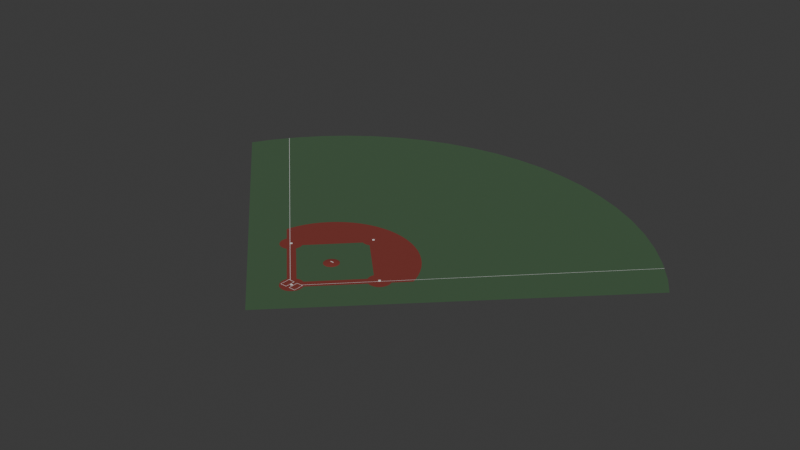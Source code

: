 # Source: Baseball_Field.blend  (saved by Blender 4.4.32; exported with 4.5.12 LTS)
import bpy
from mathutils import Matrix  # noqa: F401  (used for matrix-valued properties, if any)

bpy.ops.wm.read_factory_settings(use_empty=True)
scene = bpy.context.scene
scene.name = 'Scene'

# ---- collections
col_collection = bpy.data.collections.new('Collection'); scene.collection.children.link(col_collection)

# ---- materials (node trees are filled in below, after node groups)
mat_bases = bpy.data.materials.new('Bases')
mat_grass = bpy.data.materials.new('Grass')
mat_gravel = bpy.data.materials.new('Gravel')

# ---- material node trees
mat_bases.use_nodes = True; mat_bases.node_tree.nodes.clear()
_N = mat_bases.node_tree.nodes; _L = mat_bases.node_tree.links
n0 = _N.new('ShaderNodeBsdfPrincipled'); n0.name = 'Principled BSDF'; n0.location = (10, 300)
n1 = _N.new('ShaderNodeOutputMaterial'); n1.name = 'Material Output'; n1.location = (300, 300)
_L.new(n0.outputs[0], n1.inputs[0])
n1.is_active_output = True
mat_grass.use_nodes = True; mat_grass.node_tree.nodes.clear()
_N = mat_grass.node_tree.nodes; _L = mat_grass.node_tree.links
n0 = _N.new('ShaderNodeBsdfPrincipled'); n0.name = 'Principled BSDF'; n0.location = (10, 300)
n0.inputs[0].default_value = (0.05298, 0.111, 0.05278, 1.0)
n0.inputs[2].default_value = 1.0
n1 = _N.new('ShaderNodeOutputMaterial'); n1.name = 'Material Output'; n1.location = (300, 300)
_L.new(n0.outputs[0], n1.inputs[0])
n1.is_active_output = True
mat_gravel.use_nodes = True; mat_gravel.node_tree.nodes.clear()
_N = mat_gravel.node_tree.nodes; _L = mat_gravel.node_tree.links
n0 = _N.new('ShaderNodeBsdfPrincipled'); n0.name = 'Principled BSDF'; n0.location = (10, 300)
n0.inputs[0].default_value = (0.2079, 0.0303, 0.0222, 1.0)
n0.inputs[2].default_value = 1.0
n1 = _N.new('ShaderNodeOutputMaterial'); n1.name = 'Material Output'; n1.location = (300, 300)
_L.new(n0.outputs[0], n1.inputs[0])
n1.is_active_output = True

# ---- world
world_world = bpy.data.worlds.new('World'); scene.world = world_world
world_world.use_nodes = True; world_world.node_tree.nodes.clear()
_N = world_world.node_tree.nodes; _L = world_world.node_tree.links
n0 = _N.new('ShaderNodeOutputWorld'); n0.name = 'World Output'; n0.location = (300, 300)
n1 = _N.new('ShaderNodeBackground'); n1.name = 'Background'; n1.location = (10, 300)
n1.inputs[0].default_value = (0.05088, 0.05088, 0.05088, 1.0)
_L.new(n1.outputs[0], n0.inputs[0])
n0.is_active_output = True
world_world.color = (0.05088, 0.05088, 0.05088)
world_world.sun_shadow_jitter_overblur = 0.0

# ---- meshes
me_cube_001 = bpy.data.meshes.new('Cube.001')
me_cube_001.from_pydata([(-1.0, 0.6, -1.0), (-1.0, 0.6, 1.0), (0.0, -1.4, -1.0), (0.0, -1.4, 1.0), (1.0, 0.6, -1.0), (1.0, 0.6, 1.0), (-1.0, -0.4, -1.0), (-1.0, -0.4, 1.0), (1.0, -0.4, -1.0), (1.0, -0.4, 1.0)], [], [(6, 2, 3, 7), (8, 4, 5, 9), (4, 0, 1, 5), (6, 0, 4, 8), (9, 5, 1, 7), (3, 9, 7), (2, 6, 8), (2, 8, 9, 3), (0, 6, 7, 1)])
_uv = me_cube_001.uv_layers.new(name='UVMap')
_uv.uv.foreach_set('vector', [0.375, 0.125, 0.375, 0.25, 0.625, 0.25, 0.625, 0.125, 0.375, 0.625, 0.375, 0.75, 0.625, 0.75, 0.625, 0.625, 0.375, 0.75, 0.375, 1.0, 0.625, 1.0, 0.625, 0.75, 0.125, 0.625, 0.125, 0.75, 0.375, 0.75, 0.375, 0.625, 0.625, 0.625, 0.625, 0.75, 0.875, 0.75, 0.875, 0.625, 0.875, 0.5, 0.625, 0.625, 0.875, 0.625, 0.375, 0.5, 0.125, 0.625, 0.375, 0.625, 0.375, 0.5, 0.375, 0.625, 0.625, 0.625, 0.625, 0.5, 0.375, 0.0, 0.375, 0.125, 0.625, 0.125, 0.625, 0.0])
me_cube_001.materials.append(mat_bases)
me_cube_001.update()
me_cube_002 = bpy.data.meshes.new('Cube.002')
me_cube_002.from_pydata([(-1.0, -1.0, -1.0), (-1.0, -1.0, 1.0), (-1.0, 1.0, -1.0), (-1.0, 1.0, 1.0), (1.0, -1.0, -1.0), (1.0, -1.0, 1.0), (1.0, 1.0, -1.0), (1.0, 1.0, 1.0)], [], [(0, 1, 3, 2), (2, 3, 7, 6), (6, 7, 5, 4), (4, 5, 1, 0), (2, 6, 4, 0), (7, 3, 1, 5)])
_uv = me_cube_002.uv_layers.new(name='UVMap')
_uv.uv.foreach_set('vector', [0.375, 0.0, 0.625, 0.0, 0.625, 0.25, 0.375, 0.25, 0.375, 0.25, 0.625, 0.25, 0.625, 0.5, 0.375, 0.5, 0.375, 0.5, 0.625, 0.5, 0.625, 0.75, 0.375, 0.75, 0.375, 0.75, 0.625, 0.75, 0.625, 1.0, 0.375, 1.0, 0.125, 0.5, 0.375, 0.5, 0.375, 0.75, 0.125, 0.75, 0.625, 0.5, 0.875, 0.5, 0.875, 0.75, 0.625, 0.75])
me_cube_002.materials.append(mat_bases)
me_cube_002.update()
me_cube_003 = bpy.data.meshes.new('Cube.003')
me_cube_003.from_pydata([(-1.0, -1.0, -1.0), (-1.0, -1.0, 1.0), (-1.0, 1.0, -1.0), (-1.0, 1.0, 1.0), (1.0, -1.0, -1.0), (1.0, -1.0, 1.0), (1.0, 1.0, -1.0), (1.0, 1.0, 1.0)], [], [(0, 1, 3, 2), (2, 3, 7, 6), (6, 7, 5, 4), (4, 5, 1, 0), (2, 6, 4, 0), (7, 3, 1, 5)])
_uv = me_cube_003.uv_layers.new(name='UVMap')
_uv.uv.foreach_set('vector', [0.375, 0.0, 0.625, 0.0, 0.625, 0.25, 0.375, 0.25, 0.375, 0.25, 0.625, 0.25, 0.625, 0.5, 0.375, 0.5, 0.375, 0.5, 0.625, 0.5, 0.625, 0.75, 0.375, 0.75, 0.375, 0.75, 0.625, 0.75, 0.625, 1.0, 0.375, 1.0, 0.125, 0.5, 0.375, 0.5, 0.375, 0.75, 0.125, 0.75, 0.625, 0.5, 0.875, 0.5, 0.875, 0.75, 0.625, 0.75])
me_cube_003.materials.append(mat_bases)
me_cube_003.update()
me_cube_004 = bpy.data.meshes.new('Cube.004')
me_cube_004.from_pydata([(-1.0, -1.0, -1.0), (-1.0, -1.0, 1.0), (-1.0, 1.0, -1.0), (-1.0, 1.0, 1.0), (1.0, -1.0, -1.0), (1.0, -1.0, 1.0), (1.0, 1.0, -1.0), (1.0, 1.0, 1.0)], [], [(0, 1, 3, 2), (2, 3, 7, 6), (6, 7, 5, 4), (4, 5, 1, 0), (2, 6, 4, 0), (7, 3, 1, 5)])
_uv = me_cube_004.uv_layers.new(name='UVMap')
_uv.uv.foreach_set('vector', [0.375, 0.0, 0.625, 0.0, 0.625, 0.25, 0.375, 0.25, 0.375, 0.25, 0.625, 0.25, 0.625, 0.5, 0.375, 0.5, 0.375, 0.5, 0.625, 0.5, 0.625, 0.75, 0.375, 0.75, 0.375, 0.75, 0.625, 0.75, 0.625, 1.0, 0.375, 1.0, 0.125, 0.5, 0.375, 0.5, 0.375, 0.75, 0.125, 0.75, 0.625, 0.5, 0.875, 0.5, 0.875, 0.75, 0.625, 0.75])
me_cube_004.materials.append(mat_bases)
me_cube_004.update()
me_cylinder_002 = bpy.data.meshes.new('Cylinder.002')
me_cylinder_002.from_pydata([(-3.874e-07, 28.96, 0.0), (2.838, 28.82, 0.0), (5.649, 28.4, 0.0), (8.405, 27.71, 0.0), (11.08, 26.75, 0.0), (20.47, 20.47, 0.0), (25.54, 13.65, 0.0), (28.4, 5.649, 0.0), (28.82, 2.838, 0.0), (28.82, -2.838, 0.0), (28.4, -5.649, 0.0), (27.71, -8.405, 0.0), (11.08, -26.75, 0.0), (2.838, -28.82, 0.0), (-3.874e-07, -28.96, 0.0), (13.65, 25.54, 0.0), (16.09, 24.08, 0.0), (18.37, 22.38, 0.0), (22.38, 18.37, 0.0), (24.08, 16.09, 0.0), (26.75, 11.08, 0.0), (28.96, -2.98e-08, 0.0), (26.75, -11.08, 0.0), (8.405, -27.71, 0.0), (5.649, -28.4, 0.0), (-2.427e-06, 106.7, 0.0), (10.46, 106.2, 0.0), (20.81, 104.6, 0.0), (30.97, 102.1, 0.0), (40.82, 98.56, 0.0), (50.29, 94.08, 0.0), (59.27, 88.7, 0.0), (67.68, 82.46, 0.0), (75.43, 75.43, 0.0), (82.46, 67.68, 0.0), (88.7, 59.27, 0.0), (84.51, 64.92, 0.0), (59.02, 39.43, 0.0), (28.11, 8.527, 0.0), (33.43, 13.85, 0.0), (42.07, 22.49, 0.0), (27.94, 7.341, 0.0), (43.4, 4.275, 0.0), (39.03, -7.037e-07, 0.0), (35.46, -3.492, 0.0), (32.43, -6.451, 0.0), (27.41, -11.36, 0.0), (29.79, -9.036, 0.0), (25.94, -12.79, 0.0), (12.21, -26.22, 0.0), (11.25, -27.16, 0.0), (8.927, -29.43, 0.0), (6.354, -31.94, 0.0), (3.428, -34.8, 0.0), (1.929e-07, -38.15, 2.384e-07), (92.75, 52.52, 0.0), (56.59, 17.17, 0.0), (67.73, 28.05, 0.0), (86.11, 46.03, 0.0), (49.0, 9.747, 0.0), (0.0, -22.41, 0.0), (1.15, -22.24, 0.0), (0.773, -22.34, 0.0), (2.201, -21.75, 0.0), (1.868, -21.94, 0.0), (1.516, -22.11, 0.0), (0.3884, -22.39, 0.0), (2.802, -21.25, 0.0), (2.658, -21.38, 0.0), (3.495, -20.32, 0.0), (3.295, -20.65, 0.0), (3.063, -20.96, 0.0), (3.792, -19.6, 0.0), (3.943, -18.84, 0.0), (3.661, -19.97, 0.0), (3.886, -19.22, 0.0), (2.514, -21.51, 0.0), (0.0, -14.49, 0.0), (0.3884, -14.51, 0.0), (1.15, -14.66, 0.0), (1.516, -14.79, 0.0), (0.773, -14.56, 0.0), (2.201, -15.16, 0.0), (2.514, -15.39, 0.0), (2.802, -15.65, 0.0), (3.661, -16.93, 0.0), (3.792, -17.3, 0.0), (3.943, -18.06, 0.0), (3.962, -18.45, 0.0), (3.886, -17.68, 0.0), (3.495, -16.58, 0.0), (1.868, -14.96, 0.0), (15.43, 0.947, 0.0), (15.45, 0.5586, 0.0), (15.45, 1.335, 0.0), (15.61, -0.2032, 0.0), (15.51, 1.72, 0.0), (15.51, 0.174, 0.0), (15.61, 2.097, 0.0), (15.9, -0.9209, 0.0), (15.74, 2.463, 0.0), (16.33, -1.567, 0.0), (16.1, 3.148, 0.0), (16.1, -1.254, 0.0), (15.9, 2.815, 0.0), (15.74, -0.5693, 0.0), (16.33, 3.461, 0.0), (16.6, 3.749, 0.0), (17.53, -2.548, 0.0), (17.2, 4.242, 0.0), (16.88, 4.01, 0.0), (18.25, -2.845, 0.0), (17.88, 4.608, 0.0), (19.01, 4.89, 0.0), (19.01, -2.996, 0.0), (18.62, 4.833, 0.0), (18.62, -2.939, 0.0), (18.25, 4.739, 0.0), (17.88, -2.714, 0.0), (17.53, 4.442, 0.0), (16.6, -1.855, 0.0), (19.79, -2.996, 0.0), (19.79, 4.89, 0.0), (20.55, -2.845, 0.0), (20.55, 4.739, 0.0), (20.17, -2.939, 0.0), (20.17, 4.833, 0.0), (21.27, -2.548, 0.0), (21.27, 4.442, 0.0), (21.91, -2.116, 0.0), (21.91, 4.01, 0.0), (21.6, -2.348, 0.0), (21.6, 4.242, 0.0), (20.91, -2.714, 0.0), (20.91, 4.608, 0.0), (22.46, -1.567, 0.0), (22.89, -0.9209, 0.0), (22.89, 2.815, 0.0), (22.69, -1.254, 0.0), (23.19, -0.2032, 0.0), (23.19, 2.097, 0.0), (23.36, 0.947, 0.0), (23.34, 1.335, 0.0), (23.34, 0.5586, 0.0), (23.28, 1.72, 0.0), (23.28, 0.174, 0.0), (23.06, 2.463, 0.0), (23.06, -0.5693, 0.0), (22.2, 3.749, 0.0), (22.2, -1.855, 0.0), (19.4, -3.015, 0.0), (19.4, 4.909, 0.0), (0.3884, 16.4, 0.0), (0.3884, 24.29, 0.0), (1.15, 16.55, 0.0), (1.15, 24.14, 0.0), (0.773, 16.46, 0.0), (0.773, 24.23, 0.0), (1.868, 16.85, 0.0), (1.868, 23.84, 0.0), (2.514, 17.28, 0.0), (2.514, 23.41, 0.0), (2.201, 17.05, 0.0), (2.201, 23.64, 0.0), (1.516, 16.68, 0.0), (1.516, 24.01, 0.0), (3.063, 17.83, 0.0), (3.063, 22.86, 0.0), (3.495, 18.48, 0.0), (3.495, 22.21, 0.0), (3.295, 18.14, 0.0), (3.295, 22.55, 0.0), (3.792, 19.19, 0.0), (3.792, 21.49, 0.0), (3.962, 20.34, 0.0), (3.943, 20.73, 0.0), (3.943, 19.96, 0.0), (3.886, 21.12, 0.0), (3.886, 19.57, 0.0), (3.661, 21.86, 0.0), (3.661, 18.83, 0.0), (0.0, 16.38, 0.0), (2.802, 17.54, 0.0), (2.802, 23.15, 0.0), (0.0, 24.31, 0.0), (-7.153e-07, -21.38, 0.0), (22.14, 1.545, 0.0), (0.584, -20.28, 0.0), (0.584, -16.62, 0.0), (3.022, -20.28, 0.0), (3.022, -16.62, 0.0), (3.022, -18.45, 0.0), (0.7172, -20.14, 0.0), (0.7172, -16.76, 0.0), (2.904, -20.14, 0.0), (2.904, -16.76, 0.0), (2.904, -18.45, 0.0), (57.78, 38.61, 0.0), (57.21, 38.23, 0.0), (84.33, 65.16, 0.0), (84.25, 65.27, 0.0), (40.78, 21.8, 0.0), (41.19, 22.02, 0.0), (32.41, 13.42, 0.0), (32.73, 13.56, 0.0), (27.69, 8.52, 0.0), (27.62, 8.642, 0.0), (27.67, 8.5, 0.0), (22.51, 3.333, 0.0), (22.43, 3.443, 0.0), (17.01, -2.163, 0.0), (16.9, -2.082, 0.0), (21.36, 2.185, 0.0), (21.25, 2.271, 0.0), (3.11, -16.06, 0.0), (3.029, -15.95, 0.0), (0.0, -19.17, 0.0), (0.0, -18.98, 0.0), (2.362, -16.62, 0.0), (2.552, -16.62, 0.0), (0.584, -18.59, 0.0), (0.584, -18.4, 0.0), (2.224, -16.76, 0.0), (1.73, -17.44, 0.0), (0.7172, -18.46, 0.0), (0.7172, -18.27, 0.0), (2.415, -16.76, 0.0)], [], [(11, 22, 46, 47), (22, 48, 46), (0, 1, 26, 25), (1, 2, 27, 26), (12, 23, 51, 50), (2, 3, 28, 27), (23, 24, 52, 51), (3, 4, 29, 28), (24, 13, 53, 52), (4, 15, 30, 29), (13, 14, 54, 53), (15, 16, 31, 30), (16, 17, 32, 31), (17, 5, 33, 32), (5, 18, 34, 33), (197, 37, 36, 199), (34, 18, 19, 198, 200), (40, 37, 197, 202), (19, 6, 201, 198), (39, 40, 202, 204), (6, 20, 203, 201), (38, 39, 204, 205), (20, 206, 203), (41, 38, 205, 207), (7, 8, 42, 59), (8, 21, 43, 42), (21, 9, 44, 43), (9, 10, 45, 44), (10, 11, 47, 45), (40, 39, 57, 58), (137, 146, 41, 207, 208), (206, 20, 6, 19, 18, 5, 17, 16, 15, 4, 117, 115, 113, 151, 122, 126, 124, 134, 128, 132, 130, 148, 209), (2, 1, 0, 184, 153, 157, 155, 165, 159, 163, 161, 183, 167, 171, 169, 179, 173, 177, 175, 174, 176, 178, 172, 180, 112, 117, 4, 3), (36, 37, 35), (50, 49, 12), (38, 41, 7, 59, 56), (39, 38, 56, 57), (35, 37, 40, 58, 55), (146, 186, 143, 141, 142, 144, 140), (108, 118, 186, 212, 210), (106, 102, 104, 100, 98, 96, 94, 92, 93, 97, 95, 105, 99, 103, 101, 120, 211, 213, 117, 112, 119, 109, 110, 107), (48, 22, 11, 10, 9, 21, 143, 145, 139, 147, 136, 138, 135, 149, 129, 131, 127, 133, 123, 125, 121, 150, 114, 116, 111, 118, 85, 86, 89, 87, 88, 73, 75, 72, 74, 69, 70, 71, 67, 68, 23, 12, 49), (191, 189, 70, 69, 74, 72, 75, 73, 88, 87, 89), (219, 190, 191, 89, 86, 85, 90, 214), (84, 83, 82, 91, 80, 79, 81, 78, 77, 185, 68, 67, 71, 70, 189, 187, 220, 216, 217, 221, 188, 218, 215), (66, 62, 61, 65, 64, 63, 76, 68, 185, 60), (66, 60, 14, 13, 24, 23, 68, 76, 63, 64, 65, 61, 62), (161, 163, 159, 165, 155, 157, 153, 184, 181, 152, 156, 154, 164, 158, 162, 160, 182, 166, 170, 168, 180, 172, 178, 176, 174, 175, 177, 173, 179, 169, 171, 167, 183), (158, 164, 100, 104, 102, 106, 107, 110, 109, 119, 112, 180, 168, 170, 166, 182, 160, 162), (181, 77, 78, 81, 79, 80, 105, 95, 97, 93, 92, 94, 96, 98, 100, 164, 154, 156, 152), (186, 146, 137, 208, 212), (148, 130, 132, 128, 134, 124, 126, 122, 151, 113, 115, 117, 213, 209), (118, 111, 116, 114, 150, 121, 125, 123, 133, 127, 131, 129, 149, 135, 138, 136, 147, 139, 145, 143, 186), (141, 143, 21, 8, 7, 41, 146, 140, 144, 142), (189, 191, 196, 194), (195, 190, 219, 226), (188, 193, 222, 218), (187, 189, 194, 192), (191, 190, 195, 196), (220, 187, 192, 224), (225, 193, 188, 221), (90, 85, 118, 108, 210, 214), (211, 120, 101, 103, 99, 105, 80, 91, 82, 83, 84, 215), (226, 219, 218, 222), (219, 214, 215, 218), (214, 210, 211, 215), (212, 213, 211, 210), (212, 208, 209, 213), (208, 207, 206, 209), (207, 205, 206), (205, 204, 203, 206), (204, 202, 201, 203), (202, 197, 198, 201), (199, 200, 198, 197), (222, 193, 225), (224, 225, 221, 220), (220, 221, 217, 216), (222, 225, 223), (225, 224, 223), (223, 196, 195), (194, 196, 192), (192, 196, 224), (223, 224, 196), (223, 226, 222), (223, 195, 226)])
me_cylinder_002.polygons.foreach_set('material_index', [0, 0, 0, 0, 0, 0, 0, 0, 0, 0, 0, 0, 0, 0, 0, 0, 0, 0, 0, 0, 0, 0, 0, 0, 0, 0, 0, 0, 0, 0, 1, 1, 1, 0, 0, 0, 0, 0, 1, 1, 1, 0, 1, 1, 1, 1, 0, 1, 1, 0, 1, 1, 1, 0, 2, 2, 2, 2, 2, 2, 2, 1, 1, 2, 2, 2, 2, 2, 2, 2, 2, 2, 2, 2, 1, 2, 1, 1, 1, 1, 1, 1, 1, 1, 1])
_uv = me_cylinder_002.uv_layers.new(name='UVMap')
_uv.uv.foreach_set('vector', [0.9797, 0.1803, 0.9717, 0.1582, 0.9717, 0.1582, 0.9797, 0.1803, 0.9717, 0.1582, 0.965, 0.144, 0.9717, 0.1582, 0.75, 0.49, 0.7735, 0.4888, 0.7735, 0.4888, 0.75, 0.49, 0.7735, 0.4888, 0.7968, 0.4854, 0.7968, 0.4854, 0.7735, 0.4888, 0.8418, 0.02827, 0.8197, 0.02033, 0.8197, 0.02033, 0.8418, 0.02827, 0.7968, 0.4854, 0.8197, 0.4797, 0.8197, 0.4797, 0.7968, 0.4854, 0.8197, 0.02033, 0.7968, 0.01461, 0.7968, 0.01461, 0.8197, 0.02033, 0.8197, 0.4797, 0.8418, 0.4717, 0.8418, 0.4717, 0.8197, 0.4797, 0.7968, 0.01461, 0.7735, 0.01116, 0.7735, 0.01116, 0.7968, 0.01461, 0.8418, 0.4717, 0.8631, 0.4617, 0.8631, 0.4617, 0.8418, 0.4717, 0.7735, 0.01116, 0.75, 0.01, 0.75, 0.01, 0.7735, 0.01116, 0.8631, 0.4617, 0.8833, 0.4496, 0.8833, 0.4496, 0.8631, 0.4617, 0.8833, 0.4496, 0.9023, 0.4355, 0.9023, 0.4355, 0.8833, 0.4496, 0.9023, 0.4355, 0.9197, 0.4197, 0.9197, 0.4197, 0.9023, 0.4355, 0.9197, 0.4197, 0.9355, 0.4023, 0.9355, 0.4023, 0.9197, 0.4197, 0.9496, 0.3833, 0.9496, 0.3833, 0.9401, 0.3961, 0.9397, 0.3966, 0.9355, 0.4023, 0.9355, 0.4023, 0.9496, 0.3833, 0.9496, 0.3833, 0.9395, 0.3968, 0.9617, 0.3631, 0.9496, 0.3833, 0.9496, 0.3833, 0.9617, 0.3631, 0.9496, 0.3833, 0.9617, 0.3631, 0.9617, 0.3631, 0.9496, 0.3833, 0.9717, 0.3418, 0.9617, 0.3631, 0.9617, 0.3631, 0.9717, 0.3418, 0.9617, 0.3631, 0.9717, 0.3418, 0.9717, 0.3418, 0.9617, 0.3631, 0.9797, 0.3197, 0.9717, 0.3418, 0.9717, 0.3418, 0.9793, 0.3206, 0.9717, 0.3418, 0.979, 0.3216, 0.9717, 0.3418, 0.9825, 0.3085, 0.9797, 0.3197, 0.9793, 0.3206, 0.9794, 0.3204, 0.9854, 0.2968, 0.9888, 0.2735, 0.9888, 0.2735, 0.9854, 0.2968, 0.9888, 0.2735, 0.99, 0.25, 0.99, 0.25, 0.9888, 0.2735, 0.99, 0.25, 0.9888, 0.2265, 0.9888, 0.2265, 0.99, 0.25, 0.9888, 0.2265, 0.9854, 0.2032, 0.9854, 0.2032, 0.9888, 0.2265, 0.9854, 0.2032, 0.9797, 0.1803, 0.9797, 0.1803, 0.9854, 0.2032, 0.9617, 0.3631, 0.9717, 0.3418, 0.9717, 0.3418, 0.9617, 0.3631, 0.9397, 0.2733, 0.9411, 0.2704, 0.9825, 0.3085, 0.9794, 0.3204, 0.9366, 0.2776, 0.979, 0.3216, 0.9717, 0.3418, 0.9617, 0.3631, 0.9496, 0.3833, 0.9355, 0.4023, 0.9197, 0.4197, 0.9023, 0.4355, 0.8833, 0.4496, 0.8631, 0.4617, 0.8418, 0.4717, 0.9012, 0.2893, 0.9044, 0.2901, 0.9076, 0.2905, 0.9108, 0.2907, 0.914, 0.2905, 0.9172, 0.2901, 0.9203, 0.2893, 0.9233, 0.2882, 0.9263, 0.2868, 0.929, 0.2852, 0.9316, 0.2832, 0.934, 0.2811, 0.9359, 0.2785, 0.7968, 0.4854, 0.7735, 0.4888, 0.75, 0.49, 0.75, 0.4515, 0.7532, 0.4513, 0.7564, 0.4508, 0.7595, 0.4501, 0.7626, 0.449, 0.7655, 0.4476, 0.7682, 0.4459, 0.7708, 0.444, 0.7732, 0.4418, 0.7754, 0.4395, 0.7773, 0.4369, 0.779, 0.4341, 0.7803, 0.4312, 0.7814, 0.4282, 0.7822, 0.425, 0.7827, 0.4218, 0.7828, 0.4186, 0.7827, 0.4154, 0.7822, 0.4122, 0.7814, 0.4091, 0.7803, 0.4061, 0.8982, 0.2882, 0.9012, 0.2893, 0.8418, 0.4717, 0.8197, 0.4797, 0.9401, 0.3961, 0.9496, 0.3833, 0.9496, 0.3833, 0.8418, 0.02827, 0.8512, 0.0327, 0.8418, 0.02827, 0.9797, 0.3197, 0.9825, 0.3085, 0.9854, 0.2968, 0.9854, 0.2968, 0.9797, 0.3197, 0.9717, 0.3418, 0.9797, 0.3197, 0.9797, 0.3197, 0.9717, 0.3418, 0.9496, 0.3833, 0.9496, 0.3833, 0.9617, 0.3631, 0.9617, 0.3631, 0.9587, 0.3681, 0.9411, 0.2704, 0.9335, 0.2628, 0.9435, 0.2546, 0.9436, 0.2578, 0.9435, 0.2611, 0.943, 0.2643, 0.9422, 0.2674, 0.0, 0.0, 0.0, 0.0, 0.0, 0.0, 0.0, 0.0, 0.0, 0.0, 0.0, 0.0, 0.0, 0.0, 0.0, 0.0, 0.0, 0.0, 0.0, 0.0, 0.0, 0.0, 0.0, 0.0, 0.0, 0.0, 0.0, 0.0, 0.0, 0.0, 0.0, 0.0, 0.0, 0.0, 0.0, 0.0, 0.0, 0.0, 0.0, 0.0, 0.0, 0.0, 0.0, 0.0, 0.0, 0.0, 0.0, 0.0, 0.0, 0.0, 0.0, 0.0, 0.0, 0.0, 0.0, 0.0, 0.0, 0.0, 0.965, 0.144, 0.9717, 0.1582, 0.9797, 0.1803, 0.9854, 0.2032, 0.9888, 0.2265, 0.99, 0.25, 0.9435, 0.2546, 0.943, 0.2514, 0.9422, 0.2483, 0.9411, 0.2453, 0.9397, 0.2424, 0.9381, 0.2396, 0.9362, 0.237, 0.934, 0.2346, 0.9316, 0.2325, 0.929, 0.2305, 0.9263, 0.2289, 0.9233, 0.2275, 0.9203, 0.2264, 0.9172, 0.2256, 0.914, 0.2252, 0.9108, 0.225, 0.9076, 0.2252, 0.9044, 0.2256, 0.9012, 0.2264, 0.8982, 0.2275, 0.7803, 0.1096, 0.7814, 0.1066, 0.7822, 0.1035, 0.7827, 0.1003, 0.7828, 0.09708, 0.7827, 0.09386, 0.7822, 0.09067, 0.7814, 0.08754, 0.7803, 0.08451, 0.779, 0.08159, 0.7773, 0.07883, 0.7754, 0.07624, 0.7732, 0.07385, 0.772, 0.07277, 0.8197, 0.02033, 0.8418, 0.02827, 0.8512, 0.0327, 0.7751, 0.09708, 0.7751, 0.08192, 0.7773, 0.07883, 0.779, 0.08159, 0.7803, 0.08451, 0.7814, 0.08754, 0.7822, 0.09067, 0.7827, 0.09386, 0.7828, 0.09708, 0.7827, 0.1003, 0.7822, 0.1035, 0.7712, 0.1122, 0.7751, 0.1122, 0.7751, 0.09708, 0.7822, 0.1035, 0.7814, 0.1066, 0.7803, 0.1096, 0.779, 0.1126, 0.7758, 0.1169, 0.7732, 0.1203, 0.7708, 0.1225, 0.7682, 0.1244, 0.7655, 0.126, 0.7626, 0.1274, 0.7595, 0.1285, 0.7564, 0.1293, 0.7532, 0.1298, 0.75, 0.1299, 0.75, 0.07277, 0.772, 0.07277, 0.7732, 0.07385, 0.7754, 0.07624, 0.7773, 0.07883, 0.7751, 0.08192, 0.7548, 0.08192, 0.7548, 0.09592, 0.75, 0.08976, 0.75, 0.09266, 0.7548, 0.0975, 0.7548, 0.1122, 0.7696, 0.1122, 0.7751, 0.1178, 0.0, 0.0, 0.0, 0.0, 0.0, 0.0, 0.0, 0.0, 0.0, 0.0, 0.0, 0.0, 0.0, 0.0, 0.0, 0.0, 0.0, 0.0, 0.0, 0.0, 0.7532, 0.06439, 0.75, 0.06423, 0.75, 0.01, 0.7735, 0.01116, 0.7968, 0.01461, 0.8197, 0.02033, 0.772, 0.07277, 0.7708, 0.07169, 0.7682, 0.06977, 0.7655, 0.06811, 0.7626, 0.06673, 0.7595, 0.06565, 0.7564, 0.06486, 0.7708, 0.444, 0.7682, 0.4459, 0.7655, 0.4476, 0.7626, 0.449, 0.7595, 0.4501, 0.7564, 0.4508, 0.7532, 0.4513, 0.75, 0.4515, 0.75, 0.3858, 0.7532, 0.3859, 0.7564, 0.3864, 0.7595, 0.3872, 0.7626, 0.3883, 0.7655, 0.3897, 0.7682, 0.3913, 0.7708, 0.3932, 0.7732, 0.3954, 0.7754, 0.3978, 0.7773, 0.4004, 0.779, 0.4031, 0.7803, 0.4061, 0.7814, 0.4091, 0.7822, 0.4122, 0.7827, 0.4154, 0.7828, 0.4186, 0.7827, 0.4218, 0.7822, 0.425, 0.7814, 0.4282, 0.7803, 0.4312, 0.779, 0.4341, 0.7773, 0.4369, 0.7754, 0.4395, 0.7732, 0.4418, 0.7655, 0.3897, 0.7626, 0.3883, 0.8804, 0.2704, 0.8818, 0.2733, 0.8835, 0.2761, 0.8854, 0.2787, 0.8876, 0.2811, 0.8899, 0.2832, 0.8925, 0.2852, 0.8953, 0.2868, 0.8982, 0.2882, 0.7803, 0.4061, 0.779, 0.4031, 0.7773, 0.4004, 0.7754, 0.3978, 0.7732, 0.3954, 0.7708, 0.3932, 0.7682, 0.3913, 0.75, 0.3858, 0.75, 0.1299, 0.7532, 0.1298, 0.7564, 0.1293, 0.7595, 0.1285, 0.7626, 0.1274, 0.8804, 0.2453, 0.8793, 0.2483, 0.8786, 0.2514, 0.8781, 0.2546, 0.8779, 0.2578, 0.8781, 0.2611, 0.8786, 0.2643, 0.8793, 0.2674, 0.8804, 0.2704, 0.7626, 0.3883, 0.7595, 0.3872, 0.7564, 0.3864, 0.7532, 0.3859, 0.9335, 0.2628, 0.9411, 0.2704, 0.9397, 0.2733, 0.9366, 0.2776, 0.927, 0.2681, 0.934, 0.2811, 0.9316, 0.2832, 0.929, 0.2852, 0.9263, 0.2868, 0.9233, 0.2882, 0.9203, 0.2893, 0.9172, 0.2901, 0.914, 0.2905, 0.9108, 0.2907, 0.9076, 0.2905, 0.9044, 0.2901, 0.9012, 0.2893, 0.9262, 0.2688, 0.9359, 0.2785, 0.0, 0.0, 0.0, 0.0, 0.0, 0.0, 0.0, 0.0, 0.0, 0.0, 0.0, 0.0, 0.0, 0.0, 0.0, 0.0, 0.0, 0.0, 0.0, 0.0, 0.0, 0.0, 0.0, 0.0, 0.0, 0.0, 0.0, 0.0, 0.0, 0.0, 0.0, 0.0, 0.0, 0.0, 0.0, 0.0, 0.0, 0.0, 0.0, 0.0, 0.0, 0.0, 0.9436, 0.2578, 0.9435, 0.2546, 0.99, 0.25, 0.9888, 0.2735, 0.9854, 0.2968, 0.9825, 0.3085, 0.9411, 0.2704, 0.9422, 0.2674, 0.943, 0.2643, 0.9435, 0.2611, 0.7751, 0.08192, 0.7751, 0.09708, 0.7751, 0.09708, 0.7751, 0.08192, 0.7751, 0.1122, 0.7751, 0.1122, 0.7712, 0.1122, 0.77, 0.1112, 0.7548, 0.1122, 0.7548, 0.1122, 0.7688, 0.1122, 0.7696, 0.1122, 0.7548, 0.08192, 0.7751, 0.08192, 0.7751, 0.08192, 0.7548, 0.08192, 0.7751, 0.09708, 0.7751, 0.1122, 0.7751, 0.1122, 0.7751, 0.09708, 0.7548, 0.09592, 0.7548, 0.08192, 0.7548, 0.08192, 0.7548, 0.09702, 0.7548, 0.09873, 0.7548, 0.1122, 0.7548, 0.1122, 0.7548, 0.0975, 0.779, 0.1126, 0.7803, 0.1096, 0.8982, 0.2275, 0.8953, 0.2289, 0.6696, 0.1742, 0.7758, 0.1169, 0.8901, 0.2327, 0.8876, 0.2346, 0.8854, 0.237, 0.8835, 0.2396, 0.8818, 0.2424, 0.8804, 0.2453, 0.7626, 0.1274, 0.7655, 0.126, 0.7682, 0.1244, 0.7708, 0.1225, 0.7732, 0.1203, 0.7751, 0.1178, 0.77, 0.1112, 0.7712, 0.1122, 0.7696, 0.1122, 0.7688, 0.1122, 0.7712, 0.1122, 0.7758, 0.1169, 0.7751, 0.1178, 0.7696, 0.1122, 0.7758, 0.1169, 0.6696, 0.1742, 0.8901, 0.2327, 0.7751, 0.1178, 0.0, 0.0, 0.0, 0.0, 0.0, 0.0, 0.6696, 0.1742, 0.0, 0.0, 0.9366, 0.2776, 0.9359, 0.2785, 0.0, 0.0, 0.9366, 0.2776, 0.9794, 0.3204, 0.979, 0.3216, 0.9359, 0.2785, 0.9794, 0.3204, 0.9793, 0.3206, 0.979, 0.3216, 0.9793, 0.3206, 0.9717, 0.3418, 0.9717, 0.3418, 0.979, 0.3216, 0.9717, 0.3418, 0.9617, 0.3631, 0.9617, 0.3631, 0.9717, 0.3418, 0.9617, 0.3631, 0.9496, 0.3833, 0.9496, 0.3833, 0.9617, 0.3631, 0.9397, 0.3966, 0.9395, 0.3968, 0.9496, 0.3833, 0.9496, 0.3833, 0.7688, 0.1122, 0.7548, 0.1122, 0.7548, 0.09873, 0.7548, 0.09702, 0.7548, 0.09873, 0.7548, 0.0975, 0.7548, 0.09592, 0.7548, 0.09592, 0.7548, 0.0975, 0.75, 0.09266, 0.75, 0.08976, 0.7688, 0.1122, 0.7548, 0.09873, 0.7642, 0.1061, 0.7548, 0.09873, 0.7548, 0.09702, 0.7642, 0.1061, 0.7642, 0.1061, 0.7751, 0.09708, 0.7751, 0.1122, 0.7751, 0.08192, 0.7751, 0.09708, 0.7548, 0.08192, 0.7548, 0.08192, 0.7751, 0.09708, 0.7548, 0.09702, 0.7642, 0.1061, 0.7548, 0.09702, 0.7751, 0.09708, 0.7642, 0.1061, 0.77, 0.1112, 0.7688, 0.1122, 0.7642, 0.1061, 0.7751, 0.1122, 0.77, 0.1112])
me_cylinder_002.materials.append(mat_grass)
me_cylinder_002.materials.append(mat_gravel)
me_cylinder_002.materials.append(mat_bases)
me_cylinder_002.update()
me_cube = bpy.data.meshes.new('Cube')
me_cube.from_pydata([(-3.045e-08, 2.438, 0.0), (2.281, 1.219, 0.0), (2.69, -0.84, 0.0), (2.281, -1.829, 0.0), (1.524, -2.586, 0.0), (-3.045e-08, -3.048, 0.0), (-1.05, -2.839, 0.0), (-1.94, -2.245, 0.0), (-2.281, -1.829, 0.0), (-2.534, -1.355, 0.0), (-2.69, -0.84, 0.0), (-2.743, -0.3048, 0.0), (-2.69, 0.2304, 0.0), (-2.534, 0.745, 0.0), (-2.281, 1.219, 0.0), (-1.94, 1.635, 0.0), (-1.05, 2.23, 0.0), (5.944e-09, 0.4425, 0.254), (8.117e-09, 0.754, 0.2431), (6.4e-09, 1.085, 0.2231), (1.469e-09, 1.319, 0.1987), (-4.442e-09, 1.573, 0.1675), (-1.111e-08, 1.839, 0.1296), (-1.822e-08, 2.107, 0.08637), (-2.512e-08, 2.336, 0.04068), (0.08729, 0.4339, 0.254), (0.5352, 2.386, 0.0), (0.1518, 0.739, 0.2431), (0.2281, 1.063, 0.2231), (0.2852, 1.291, 0.1987), (0.3477, 1.539, 0.1675), (0.4108, 1.799, 0.1296), (0.4693, 2.06, 0.08637), (0.5153, 2.286, 0.04068), (0.1712, 0.4085, 0.254), (1.05, 2.23, 0.0), (0.2978, 0.6948, 0.2431), (0.4474, 0.996, 0.2231), (0.5595, 1.208, 0.1987), (0.6821, 1.437, 0.1675), (0.8058, 1.679, 0.1296), (0.9206, 1.924, 0.08637), (1.011, 2.135, 0.04068), (0.2486, 0.3671, 0.254), (1.524, 1.976, 0.0), (0.4323, 0.6229, 0.2431), (0.6496, 0.888, 0.2231), (0.8122, 1.072, 0.1987), (0.9903, 1.273, 0.1675), (1.17, 1.484, 0.1296), (1.336, 1.701, 0.08637), (1.467, 1.891, 0.04068), (0.3164, 0.3115, 0.254), (1.94, 1.635, 0.0), (0.5502, 0.5261, 0.2431), (0.8267, 0.7426, 0.2231), (1.034, 0.8906, 0.1987), (1.26, 1.051, 0.1675), (1.489, 1.223, 0.1296), (1.701, 1.402, 0.08637), (1.868, 1.563, 0.04068), (0.372, 0.2437, 0.254), (0.647, 0.4082, 0.2431), (0.9721, 0.5654, 0.2231), (1.216, 0.6691, 0.1987), (1.482, 0.7807, 0.1675), (1.751, 0.9035, 0.1296), (2.0, 1.038, 0.08637), (2.196, 1.163, 0.04068), (0.4134, 0.1663, 0.254), (2.534, 0.745, 0.0), (0.7189, 0.2736, 0.2431), (1.08, 0.3633, 0.2231), (1.351, 0.4163, 0.1987), (1.647, 0.4726, 0.1675), (1.945, 0.5395, 0.1296), (2.222, 0.6217, 0.08637), (2.44, 0.706, 0.04068), (0.4389, 0.08235, 0.254), (2.69, 0.2304, 0.0), (0.7632, 0.1276, 0.2431), (1.147, 0.1439, 0.2231), (1.434, 0.142, 0.1987), (1.748, 0.1382, 0.1675), (2.065, 0.1445, 0.1296), (2.359, 0.1704, 0.08637), (2.591, 0.2105, 0.04068), (0.4475, -0.004943, 0.254), (2.743, -0.3048, 0.0), (0.7782, -0.02417, 0.2431), (1.169, -0.08415, 0.2231), (1.462, -0.1432, 0.1987), (1.782, -0.2095, 0.1675), (2.106, -0.2663, 0.1296), (2.406, -0.2989, 0.08637), (2.641, -0.3048, 0.04068), (0.4389, -0.09224, 0.254), (0.7632, -0.176, 0.2431), (1.147, -0.3122, 0.2231), (1.434, -0.4284, 0.1987), (1.748, -0.5573, 0.1675), (2.065, -0.6771, 0.1296), (2.359, -0.7682, 0.08637), (2.591, -0.8201, 0.04068), (0.4134, -0.1762, 0.254), (2.534, -1.355, 0.0), (0.7189, -0.322, 0.2431), (1.08, -0.5316, 0.2231), (1.351, -0.7027, 0.1987), (1.647, -0.8916, 0.1675), (1.945, -1.072, 0.1296), (2.222, -1.22, 0.08637), (2.44, -1.316, 0.04068), (0.372, -0.2535, 0.254), (0.647, -0.4565, 0.2431), (0.9721, -0.7337, 0.2231), (1.216, -0.9554, 0.1987), (1.482, -1.2, 0.1675), (1.751, -1.436, 0.1296), (2.0, -1.635, 0.08637), (2.196, -1.772, 0.04068), (0.3164, -0.3213, 0.254), (1.94, -2.245, 0.0), (0.5503, -0.5744, 0.2431), (0.8267, -0.9109, 0.2231), (1.034, -1.177, 0.1987), (1.26, -1.47, 0.1675), (1.489, -1.755, 0.1296), (1.701, -2.0, 0.08637), (1.868, -2.172, 0.04068), (0.2486, -0.377, 0.254), (0.4323, -0.6712, 0.2431), (0.6496, -1.056, 0.2231), (0.8122, -1.359, 0.1987), (0.9903, -1.692, 0.1675), (1.17, -2.017, 0.1296), (1.336, -2.299, 0.08637), (1.467, -2.501, 0.04068), (0.1712, -0.4183, 0.254), (1.05, -2.839, 0.0), (0.2978, -0.7431, 0.2431), (0.4474, -1.164, 0.2231), (0.5595, -1.494, 0.1987), (0.6821, -1.856, 0.1675), (0.8058, -2.212, 0.1296), (0.9206, -2.521, 0.08637), (1.011, -2.745, 0.04068), (0.08729, -0.4438, 0.254), (0.5352, -2.995, 0.0), (0.1518, -0.7874, 0.2431), (0.2281, -1.231, 0.2231), (0.2852, -1.577, 0.1987), (0.3477, -1.958, 0.1675), (0.4108, -2.332, 0.1296), (0.4693, -2.658, 0.08637), (0.5153, -2.895, 0.04068), (6.279e-09, -0.4524, 0.254), (8.612e-09, -0.8023, 0.2431), (7.025e-09, -1.253, 0.2231), (2.117e-09, -1.605, 0.1987), (-3.808e-09, -1.992, 0.1675), (-1.054e-08, -2.372, 0.1296), (-1.777e-08, -2.705, 0.08637), (-2.486e-08, -2.946, 0.04068), (-0.08729, -0.4438, 0.254), (-0.5352, -2.995, 0.0), (-0.1518, -0.7874, 0.2431), (-0.2281, -1.231, 0.2231), (-0.2852, -1.577, 0.1987), (-0.3477, -1.958, 0.1675), (-0.4108, -2.332, 0.1296), (-0.4693, -2.658, 0.08637), (-0.5153, -2.895, 0.04068), (-0.1712, -0.4183, 0.254), (-0.2978, -0.7431, 0.2431), (-0.4474, -1.164, 0.2231), (-0.5595, -1.494, 0.1987), (-0.6821, -1.856, 0.1675), (-0.8058, -2.212, 0.1296), (-0.9206, -2.521, 0.08637), (-1.011, -2.745, 0.04068), (-0.2486, -0.377, 0.254), (-1.524, -2.586, 0.0), (-0.4323, -0.6712, 0.2431), (-0.6496, -1.056, 0.2231), (-0.8122, -1.359, 0.1987), (-0.9903, -1.692, 0.1675), (-1.17, -2.017, 0.1296), (-1.336, -2.299, 0.08637), (-1.467, -2.501, 0.04068), (-0.3164, -0.3213, 0.254), (-0.5503, -0.5744, 0.2431), (-0.8267, -0.9109, 0.2231), (-1.034, -1.177, 0.1987), (-1.26, -1.47, 0.1675), (-1.489, -1.755, 0.1296), (-1.701, -2.0, 0.08637), (-1.868, -2.172, 0.04068), (-0.372, -0.2535, 0.254), (-0.647, -0.4565, 0.2431), (-0.9721, -0.7337, 0.2231), (-1.216, -0.9554, 0.1987), (-1.482, -1.2, 0.1675), (-1.751, -1.436, 0.1296), (-2.0, -1.635, 0.08637), (-2.196, -1.772, 0.04068), (-0.4134, -0.1762, 0.254), (-0.7189, -0.322, 0.2431), (-1.08, -0.5316, 0.2231), (-1.351, -0.7027, 0.1987), (-1.647, -0.8916, 0.1675), (-1.945, -1.072, 0.1296), (-2.222, -1.22, 0.08637), (-2.44, -1.316, 0.04068), (-0.4389, -0.09224, 0.254), (-0.7632, -0.176, 0.2431), (-1.147, -0.3122, 0.2231), (-1.434, -0.4284, 0.1987), (-1.748, -0.5573, 0.1675), (-2.065, -0.6771, 0.1296), (-2.359, -0.7682, 0.08637), (-2.591, -0.8201, 0.04068), (-0.4475, -0.004943, 0.254), (-0.7782, -0.02417, 0.2431), (-1.169, -0.08415, 0.2231), (-1.462, -0.1432, 0.1987), (-1.782, -0.2095, 0.1675), (-2.106, -0.2663, 0.1296), (-2.406, -0.2989, 0.08637), (-2.641, -0.3048, 0.04068), (-0.4389, 0.08235, 0.254), (-0.7632, 0.1276, 0.2431), (-1.147, 0.1439, 0.2231), (-1.434, 0.142, 0.1987), (-1.748, 0.1382, 0.1675), (-2.065, 0.1445, 0.1296), (-2.359, 0.1704, 0.08637), (-2.591, 0.2105, 0.04068), (-0.4134, 0.1663, 0.254), (-0.7189, 0.2736, 0.2431), (-1.08, 0.3633, 0.2231), (-1.351, 0.4163, 0.1987), (-1.647, 0.4726, 0.1675), (-1.945, 0.5395, 0.1296), (-2.222, 0.6217, 0.08637), (-2.44, 0.706, 0.04068), (-0.372, 0.2437, 0.254), (-0.647, 0.4082, 0.2431), (-0.9721, 0.5654, 0.2231), (-1.216, 0.6691, 0.1987), (-1.482, 0.7807, 0.1675), (-1.751, 0.9035, 0.1296), (-2.0, 1.038, 0.08637), (-2.196, 1.163, 0.04068), (-0.3164, 0.3115, 0.254), (-0.5502, 0.5261, 0.2431), (-0.8267, 0.7426, 0.2231), (-1.034, 0.8906, 0.1987), (-1.26, 1.051, 0.1675), (-1.489, 1.223, 0.1296), (-1.701, 1.402, 0.08637), (-1.868, 1.563, 0.04068), (-0.2486, 0.3671, 0.254), (-1.524, 1.976, 0.0), (-0.4323, 0.6229, 0.2431), (-0.6496, 0.888, 0.2231), (-0.8122, 1.072, 0.1987), (-0.9903, 1.273, 0.1675), (-1.17, 1.484, 0.1296), (-1.336, 1.701, 0.08637), (-1.467, 1.891, 0.04068), (-0.1712, 0.4085, 0.254), (-0.2978, 0.6948, 0.2431), (-0.4474, 0.996, 0.2231), (-0.5595, 1.208, 0.1987), (-0.6821, 1.437, 0.1675), (-0.8058, 1.679, 0.1296), (-0.9206, 1.924, 0.08637), (-1.011, 2.135, 0.04068), (-0.08729, 0.4339, 0.254), (-0.5352, 2.386, 0.0), (-0.1518, 0.739, 0.2431), (-0.2281, 1.063, 0.2231), (-0.2852, 1.291, 0.1987), (-0.3477, 1.539, 0.1675), (-0.4108, 1.799, 0.1296), (-0.4693, 2.06, 0.08637), (-0.5153, 2.286, 0.04068)], [], [(0, 26, 35, 44, 53, 1, 70, 79, 88, 2, 105, 3, 122, 4, 139, 148, 5, 165, 6, 182, 7, 8, 9, 10, 11, 12, 13, 14, 15, 263, 16, 280), (26, 0, 24, 33), (33, 24, 23, 32), (32, 23, 22, 31), (31, 22, 21, 30), (30, 21, 20, 29), (29, 20, 19, 28), (28, 19, 18, 27), (27, 18, 17, 25), (35, 26, 33, 42), (42, 33, 32, 41), (41, 32, 31, 40), (40, 31, 30, 39), (39, 30, 29, 38), (38, 29, 28, 37), (37, 28, 27, 36), (36, 27, 25, 34), (44, 35, 42, 51), (51, 42, 41, 50), (50, 41, 40, 49), (49, 40, 39, 48), (48, 39, 38, 47), (47, 38, 37, 46), (46, 37, 36, 45), (45, 36, 34, 43), (53, 44, 51, 60), (60, 51, 50, 59), (59, 50, 49, 58), (58, 49, 48, 57), (57, 48, 47, 56), (56, 47, 46, 55), (55, 46, 45, 54), (54, 45, 43, 52), (1, 53, 60, 68), (68, 60, 59, 67), (67, 59, 58, 66), (66, 58, 57, 65), (65, 57, 56, 64), (64, 56, 55, 63), (63, 55, 54, 62), (62, 54, 52, 61), (70, 1, 68, 77), (77, 68, 67, 76), (76, 67, 66, 75), (75, 66, 65, 74), (74, 65, 64, 73), (73, 64, 63, 72), (72, 63, 62, 71), (71, 62, 61, 69), (79, 70, 77, 86), (86, 77, 76, 85), (85, 76, 75, 84), (84, 75, 74, 83), (83, 74, 73, 82), (82, 73, 72, 81), (81, 72, 71, 80), (80, 71, 69, 78), (88, 79, 86, 95), (95, 86, 85, 94), (94, 85, 84, 93), (93, 84, 83, 92), (92, 83, 82, 91), (91, 82, 81, 90), (90, 81, 80, 89), (89, 80, 78, 87), (2, 88, 95, 103), (103, 95, 94, 102), (102, 94, 93, 101), (101, 93, 92, 100), (100, 92, 91, 99), (99, 91, 90, 98), (98, 90, 89, 97), (97, 89, 87, 96), (105, 2, 103, 112), (112, 103, 102, 111), (111, 102, 101, 110), (110, 101, 100, 109), (109, 100, 99, 108), (108, 99, 98, 107), (107, 98, 97, 106), (106, 97, 96, 104), (3, 105, 112, 120), (120, 112, 111, 119), (119, 111, 110, 118), (118, 110, 109, 117), (117, 109, 108, 116), (116, 108, 107, 115), (115, 107, 106, 114), (114, 106, 104, 113), (122, 3, 120, 129), (129, 120, 119, 128), (128, 119, 118, 127), (127, 118, 117, 126), (126, 117, 116, 125), (125, 116, 115, 124), (124, 115, 114, 123), (123, 114, 113, 121), (4, 122, 129, 137), (137, 129, 128, 136), (136, 128, 127, 135), (135, 127, 126, 134), (134, 126, 125, 133), (133, 125, 124, 132), (132, 124, 123, 131), (131, 123, 121, 130), (139, 4, 137, 146), (146, 137, 136, 145), (145, 136, 135, 144), (144, 135, 134, 143), (143, 134, 133, 142), (142, 133, 132, 141), (141, 132, 131, 140), (140, 131, 130, 138), (148, 139, 146, 155), (155, 146, 145, 154), (154, 145, 144, 153), (153, 144, 143, 152), (152, 143, 142, 151), (151, 142, 141, 150), (150, 141, 140, 149), (149, 140, 138, 147), (5, 148, 155, 163), (163, 155, 154, 162), (162, 154, 153, 161), (161, 153, 152, 160), (160, 152, 151, 159), (159, 151, 150, 158), (158, 150, 149, 157), (157, 149, 147, 156), (165, 5, 163, 172), (172, 163, 162, 171), (171, 162, 161, 170), (170, 161, 160, 169), (169, 160, 159, 168), (168, 159, 158, 167), (167, 158, 157, 166), (166, 157, 156, 164), (6, 165, 172, 180), (180, 172, 171, 179), (179, 171, 170, 178), (178, 170, 169, 177), (177, 169, 168, 176), (176, 168, 167, 175), (175, 167, 166, 174), (174, 166, 164, 173), (182, 6, 180, 189), (189, 180, 179, 188), (188, 179, 178, 187), (187, 178, 177, 186), (186, 177, 176, 185), (185, 176, 175, 184), (184, 175, 174, 183), (183, 174, 173, 181), (7, 182, 189, 197), (197, 189, 188, 196), (196, 188, 187, 195), (195, 187, 186, 194), (194, 186, 185, 193), (193, 185, 184, 192), (192, 184, 183, 191), (191, 183, 181, 190), (8, 7, 197, 205), (205, 197, 196, 204), (204, 196, 195, 203), (203, 195, 194, 202), (202, 194, 193, 201), (201, 193, 192, 200), (200, 192, 191, 199), (199, 191, 190, 198), (9, 8, 205, 213), (213, 205, 204, 212), (212, 204, 203, 211), (211, 203, 202, 210), (210, 202, 201, 209), (209, 201, 200, 208), (208, 200, 199, 207), (207, 199, 198, 206), (10, 9, 213, 221), (221, 213, 212, 220), (220, 212, 211, 219), (219, 211, 210, 218), (218, 210, 209, 217), (217, 209, 208, 216), (216, 208, 207, 215), (215, 207, 206, 214), (11, 10, 221, 229), (229, 221, 220, 228), (228, 220, 219, 227), (227, 219, 218, 226), (226, 218, 217, 225), (225, 217, 216, 224), (224, 216, 215, 223), (223, 215, 214, 222), (12, 11, 229, 237), (237, 229, 228, 236), (236, 228, 227, 235), (235, 227, 226, 234), (234, 226, 225, 233), (233, 225, 224, 232), (232, 224, 223, 231), (231, 223, 222, 230), (13, 12, 237, 245), (245, 237, 236, 244), (244, 236, 235, 243), (243, 235, 234, 242), (242, 234, 233, 241), (241, 233, 232, 240), (240, 232, 231, 239), (239, 231, 230, 238), (14, 13, 245, 253), (253, 245, 244, 252), (252, 244, 243, 251), (251, 243, 242, 250), (250, 242, 241, 249), (249, 241, 240, 248), (248, 240, 239, 247), (247, 239, 238, 246), (15, 14, 253, 261), (261, 253, 252, 260), (260, 252, 251, 259), (259, 251, 250, 258), (258, 250, 249, 257), (257, 249, 248, 256), (256, 248, 247, 255), (255, 247, 246, 254), (263, 15, 261, 270), (270, 261, 260, 269), (269, 260, 259, 268), (268, 259, 258, 267), (267, 258, 257, 266), (266, 257, 256, 265), (265, 256, 255, 264), (264, 255, 254, 262), (16, 263, 270, 278), (278, 270, 269, 277), (277, 269, 268, 276), (276, 268, 267, 275), (275, 267, 266, 274), (274, 266, 265, 273), (273, 265, 264, 272), (272, 264, 262, 271), (280, 16, 278, 287), (287, 278, 277, 286), (286, 277, 276, 285), (285, 276, 275, 284), (284, 275, 274, 283), (283, 274, 273, 282), (282, 273, 272, 281), (281, 272, 271, 279), (0, 280, 287, 24), (24, 287, 286, 23), (23, 286, 285, 22), (22, 285, 284, 21), (21, 284, 283, 20), (20, 283, 282, 19), (19, 282, 281, 18), (18, 281, 279, 17), (25, 17, 279, 271, 262, 254, 246, 238, 230, 222, 214, 206, 198, 190, 181, 173, 164, 156, 147, 138, 130, 121, 113, 104, 96, 87, 78, 69, 61, 52, 43, 34)])
_uv = me_cube.uv_layers.new(name='UVMap')
_uv.uv.foreach_set('vector', [0.75, 0.49, 0.7968, 0.4854, 0.8418, 0.4717, 0.8833, 0.4496, 0.9197, 0.4197, 0.9496, 0.3833, 0.9717, 0.3418, 0.9854, 0.2968, 0.99, 0.25, 0.9854, 0.2032, 0.9717, 0.1582, 0.9496, 0.1167, 0.9197, 0.08029, 0.8833, 0.05045, 0.8418, 0.02827, 0.7968, 0.01461, 0.75, 0.01, 0.7032, 0.01461, 0.6582, 0.02827, 0.6167, 0.05045, 0.5803, 0.08029, 0.5504, 0.1167, 0.5283, 0.1582, 0.5146, 0.2032, 0.51, 0.25, 0.5146, 0.2968, 0.5283, 0.3418, 0.5504, 0.3833, 0.5803, 0.4197, 0.6167, 0.4496, 0.6582, 0.4717, 0.7032, 0.4854, 0.9688, 0.5, 1.0, 0.5, 0.9998, 0.5695, 0.969, 0.5695, 0.969, 0.5695, 0.9998, 0.5695, 0.9996, 0.633, 0.9691, 0.633, 0.9691, 0.633, 0.9996, 0.633, 0.9994, 0.6925, 0.9693, 0.6925, 0.9693, 0.6925, 0.9994, 0.6925, 0.9993, 1.0, 0.9695, 1.0, 0.2957, 0.4855, 0.2511, 0.4899, 0.25, 0.4763, 0.2941, 0.4719, 0.2941, 0.4719, 0.25, 0.4763, 0.25, 0.4736, 0.2936, 0.4693, 0.2936, 0.4693, 0.25, 0.4736, 0.25, 0.4708, 0.2931, 0.4665, 0.2931, 0.4665, 0.25, 0.4708, 0.25, 0.4677, 0.2925, 0.4635, 0.9375, 0.5, 0.9688, 0.5, 0.9685, 0.5695, 0.9377, 0.5695, 0.9377, 0.5695, 0.9685, 0.5695, 0.9684, 0.633, 0.9379, 0.633, 0.9379, 0.633, 0.9684, 0.633, 0.9682, 0.6925, 0.9381, 0.6925, 0.9381, 0.6925, 0.9682, 0.6925, 0.968, 1.0, 0.9382, 1.0, 0.3408, 0.472, 0.2979, 0.4851, 0.2941, 0.4719, 0.3366, 0.459, 0.3366, 0.459, 0.2941, 0.4719, 0.2936, 0.4693, 0.3356, 0.4566, 0.3356, 0.4566, 0.2936, 0.4693, 0.2931, 0.4665, 0.3345, 0.454, 0.3345, 0.454, 0.2931, 0.4665, 0.2925, 0.4635, 0.3333, 0.4511, 0.9062, 0.5, 0.9375, 0.5, 0.9373, 0.5695, 0.9065, 0.5695, 0.9065, 0.5695, 0.9373, 0.5695, 0.9371, 0.633, 0.9066, 0.633, 0.9066, 0.633, 0.9371, 0.633, 0.9369, 0.6925, 0.9068, 0.6925, 0.9068, 0.6925, 0.9369, 0.6925, 0.9368, 1.0, 0.907, 1.0, 0.3824, 0.4501, 0.3428, 0.4712, 0.3366, 0.459, 0.3757, 0.4381, 0.3757, 0.4381, 0.3366, 0.459, 0.3356, 0.4566, 0.3742, 0.4359, 0.3742, 0.4359, 0.3356, 0.4566, 0.3345, 0.454, 0.3727, 0.4336, 0.3727, 0.4336, 0.3345, 0.454, 0.3333, 0.4511, 0.3709, 0.431, 0.875, 0.5, 0.9062, 0.5, 0.906, 0.5695, 0.8752, 0.5695, 0.8752, 0.5695, 0.906, 0.5695, 0.9059, 0.633, 0.8754, 0.633, 0.8754, 0.633, 0.9059, 0.633, 0.9057, 0.6925, 0.8756, 0.6925, 0.8756, 0.6925, 0.9057, 0.6925, 0.9055, 1.0, 0.8757, 1.0, 0.4189, 0.4204, 0.3842, 0.4489, 0.3757, 0.4381, 0.41, 0.41, 0.41, 0.41, 0.3757, 0.4381, 0.3742, 0.4359, 0.4081, 0.4081, 0.4081, 0.4081, 0.3742, 0.4359, 0.3727, 0.4336, 0.4061, 0.4061, 0.4061, 0.4061, 0.3727, 0.4336, 0.3709, 0.431, 0.4039, 0.4039, 0.8438, 0.5, 0.875, 0.5, 0.8748, 0.5695, 0.844, 0.5695, 0.844, 0.5695, 0.8748, 0.5695, 0.8746, 0.633, 0.8441, 0.633, 0.8441, 0.633, 0.8746, 0.633, 0.8744, 0.6925, 0.8443, 0.6925, 0.8443, 0.6925, 0.8744, 0.6925, 0.8743, 1.0, 0.8445, 1.0, 0.4489, 0.3842, 0.4204, 0.4189, 0.41, 0.41, 0.4381, 0.3757, 0.4381, 0.3757, 0.41, 0.41, 0.4081, 0.4081, 0.4359, 0.3742, 0.4359, 0.3742, 0.4081, 0.4081, 0.4061, 0.4061, 0.4336, 0.3727, 0.4336, 0.3727, 0.4061, 0.4061, 0.4039, 0.4039, 0.431, 0.3709, 0.8125, 0.5, 0.8438, 0.5, 0.8435, 0.5695, 0.8127, 0.5695, 0.8127, 0.5695, 0.8435, 0.5695, 0.8434, 0.633, 0.8129, 0.633, 0.8129, 0.633, 0.8434, 0.633, 0.8432, 0.6925, 0.8131, 0.6925, 0.8131, 0.6925, 0.8432, 0.6925, 0.843, 1.0, 0.8132, 1.0, 0.4712, 0.3428, 0.4501, 0.3824, 0.4381, 0.3757, 0.459, 0.3366, 0.459, 0.3366, 0.4381, 0.3757, 0.4359, 0.3742, 0.4566, 0.3356, 0.4566, 0.3356, 0.4359, 0.3742, 0.4336, 0.3727, 0.454, 0.3345, 0.454, 0.3345, 0.4336, 0.3727, 0.431, 0.3709, 0.4511, 0.3333, 0.7812, 0.5, 0.8125, 0.5, 0.8123, 0.5695, 0.7815, 0.5695, 0.7815, 0.5695, 0.8123, 0.5695, 0.8121, 0.633, 0.7816, 0.633, 0.7816, 0.633, 0.8121, 0.633, 0.8119, 0.6925, 0.7818, 0.6925, 0.7818, 0.6925, 0.8119, 0.6925, 0.8118, 1.0, 0.782, 1.0, 0.4851, 0.2979, 0.472, 0.3408, 0.459, 0.3366, 0.4719, 0.2941, 0.4719, 0.2941, 0.459, 0.3366, 0.4566, 0.3356, 0.4693, 0.2936, 0.4693, 0.2936, 0.4566, 0.3356, 0.454, 0.3345, 0.4665, 0.2931, 0.4665, 0.2931, 0.454, 0.3345, 0.4511, 0.3333, 0.4635, 0.2925, 0.75, 0.5, 0.7812, 0.5, 0.781, 0.5695, 0.7502, 0.5695, 0.7502, 0.5695, 0.781, 0.5695, 0.7809, 0.633, 0.7504, 0.633, 0.7504, 0.633, 0.7809, 0.633, 0.7807, 0.6925, 0.7506, 0.6925, 0.7506, 0.6925, 0.7807, 0.6925, 0.7805, 1.0, 0.7507, 1.0, 0.4899, 0.2511, 0.4855, 0.2957, 0.4719, 0.2941, 0.4763, 0.25, 0.4763, 0.25, 0.4719, 0.2941, 0.4693, 0.2936, 0.4736, 0.25, 0.4736, 0.25, 0.4693, 0.2936, 0.4665, 0.2931, 0.4708, 0.25, 0.4708, 0.25, 0.4665, 0.2931, 0.4635, 0.2925, 0.4677, 0.25, 0.7188, 0.5, 0.75, 0.5, 0.7498, 0.5695, 0.719, 0.5695, 0.719, 0.5695, 0.7498, 0.5695, 0.7496, 0.633, 0.7191, 0.633, 0.7191, 0.633, 0.7496, 0.633, 0.7494, 0.6925, 0.7193, 0.6925, 0.7193, 0.6925, 0.7494, 0.6925, 0.7493, 1.0, 0.7195, 1.0, 0.4855, 0.2043, 0.4899, 0.2489, 0.4763, 0.25, 0.4719, 0.2059, 0.4719, 0.2059, 0.4763, 0.25, 0.4736, 0.25, 0.4693, 0.2064, 0.4693, 0.2064, 0.4736, 0.25, 0.4708, 0.25, 0.4665, 0.2069, 0.4665, 0.2069, 0.4708, 0.25, 0.4677, 0.25, 0.4635, 0.2075, 0.6875, 0.5, 0.7188, 0.5, 0.7185, 0.5695, 0.6877, 0.5695, 0.6877, 0.5695, 0.7185, 0.5695, 0.7184, 0.633, 0.6879, 0.633, 0.6879, 0.633, 0.7184, 0.633, 0.7182, 0.6925, 0.6881, 0.6925, 0.6881, 0.6925, 0.7182, 0.6925, 0.718, 1.0, 0.6882, 1.0, 0.472, 0.1592, 0.4851, 0.2021, 0.4719, 0.2059, 0.459, 0.1634, 0.459, 0.1634, 0.4719, 0.2059, 0.4693, 0.2064, 0.4566, 0.1644, 0.4566, 0.1644, 0.4693, 0.2064, 0.4665, 0.2069, 0.454, 0.1655, 0.454, 0.1655, 0.4665, 0.2069, 0.4635, 0.2075, 0.4511, 0.1667, 0.6562, 0.5, 0.6875, 0.5, 0.6873, 0.5695, 0.6565, 0.5695, 0.6565, 0.5695, 0.6873, 0.5695, 0.6871, 0.633, 0.6566, 0.633, 0.6566, 0.633, 0.6871, 0.633, 0.6869, 0.6925, 0.6568, 0.6925, 0.6568, 0.6925, 0.6869, 0.6925, 0.6868, 1.0, 0.657, 1.0, 0.4501, 0.1176, 0.4712, 0.1572, 0.459, 0.1634, 0.4381, 0.1243, 0.4381, 0.1243, 0.459, 0.1634, 0.4566, 0.1644, 0.4359, 0.1258, 0.4359, 0.1258, 0.4566, 0.1644, 0.454, 0.1655, 0.4336, 0.1273, 0.4336, 0.1273, 0.454, 0.1655, 0.4511, 0.1667, 0.431, 0.1291, 0.625, 0.5, 0.6562, 0.5, 0.656, 0.5695, 0.6252, 0.5695, 0.6252, 0.5695, 0.656, 0.5695, 0.6559, 0.633, 0.6254, 0.633, 0.6254, 0.633, 0.6559, 0.633, 0.6557, 0.6925, 0.6256, 0.6925, 0.6256, 0.6925, 0.6557, 0.6925, 0.6555, 1.0, 0.6257, 1.0, 0.4204, 0.08114, 0.4489, 0.1158, 0.4381, 0.1243, 0.41, 0.09, 0.41, 0.09, 0.4381, 0.1243, 0.4359, 0.1258, 0.4081, 0.09188, 0.4081, 0.09188, 0.4359, 0.1258, 0.4336, 0.1273, 0.4061, 0.09389, 0.4061, 0.09389, 0.4336, 0.1273, 0.431, 0.1291, 0.4039, 0.09608, 0.5938, 0.5, 0.625, 0.5, 0.6248, 0.5695, 0.594, 0.5695, 0.594, 0.5695, 0.6248, 0.5695, 0.6246, 0.633, 0.5941, 0.633, 0.5941, 0.633, 0.6246, 0.633, 0.6244, 0.6925, 0.5943, 0.6925, 0.5943, 0.6925, 0.6244, 0.6925, 0.6243, 1.0, 0.5945, 1.0, 0.3842, 0.05114, 0.4189, 0.0796, 0.41, 0.09, 0.3757, 0.06187, 0.3757, 0.06187, 0.41, 0.09, 0.4081, 0.09188, 0.3742, 0.06407, 0.3742, 0.06407, 0.4081, 0.09188, 0.4061, 0.09389, 0.3727, 0.06643, 0.3727, 0.06643, 0.4061, 0.09389, 0.4039, 0.09608, 0.3709, 0.06901, 0.5625, 0.5, 0.5938, 0.5, 0.5935, 0.5695, 0.5627, 0.5695, 0.5627, 0.5695, 0.5935, 0.5695, 0.5934, 0.633, 0.5629, 0.633, 0.5629, 0.633, 0.5934, 0.633, 0.5932, 0.6925, 0.5631, 0.6925, 0.5631, 0.6925, 0.5932, 0.6925, 0.593, 1.0, 0.5632, 1.0, 0.3428, 0.02878, 0.3824, 0.04993, 0.3757, 0.06187, 0.3366, 0.04096, 0.3366, 0.04096, 0.3757, 0.06187, 0.3742, 0.06407, 0.3356, 0.04341, 0.3356, 0.04341, 0.3742, 0.06407, 0.3727, 0.06643, 0.3345, 0.04603, 0.3345, 0.04603, 0.3727, 0.06643, 0.3709, 0.06901, 0.3333, 0.0489, 0.5312, 0.5, 0.5625, 0.5, 0.5623, 0.5695, 0.5315, 0.5695, 0.5315, 0.5695, 0.5623, 0.5695, 0.5621, 0.633, 0.5316, 0.633, 0.5316, 0.633, 0.5621, 0.633, 0.5619, 0.6925, 0.5318, 0.6925, 0.5318, 0.6925, 0.5619, 0.6925, 0.5618, 1.0, 0.532, 1.0, 0.2979, 0.01493, 0.3408, 0.02795, 0.3366, 0.04096, 0.2941, 0.02808, 0.2941, 0.02808, 0.3366, 0.04096, 0.3356, 0.04341, 0.2936, 0.03069, 0.2936, 0.03069, 0.3356, 0.04341, 0.3345, 0.04603, 0.2931, 0.03347, 0.2931, 0.03347, 0.3345, 0.04603, 0.3333, 0.0489, 0.2925, 0.03651, 0.5, 0.5, 0.5312, 0.5, 0.531, 0.5695, 0.5002, 0.5695, 0.5002, 0.5695, 0.531, 0.5695, 0.5309, 0.633, 0.5004, 0.633, 0.5004, 0.633, 0.5309, 0.633, 0.5307, 0.6925, 0.5006, 0.6925, 0.5006, 0.6925, 0.5307, 0.6925, 0.5305, 1.0, 0.5007, 1.0, 0.2511, 0.01011, 0.2957, 0.0145, 0.2941, 0.02808, 0.25, 0.02373, 0.25, 0.02373, 0.2941, 0.02808, 0.2936, 0.03069, 0.25, 0.02639, 0.25, 0.02639, 0.2936, 0.03069, 0.2931, 0.03347, 0.25, 0.02922, 0.25, 0.02922, 0.2931, 0.03347, 0.2925, 0.03651, 0.25, 0.03233, 0.4688, 0.5, 0.5, 0.5, 0.4998, 0.5695, 0.469, 0.5695, 0.469, 0.5695, 0.4998, 0.5695, 0.4996, 0.633, 0.4691, 0.633, 0.4691, 0.633, 0.4996, 0.633, 0.4994, 0.6925, 0.4693, 0.6925, 0.4693, 0.6925, 0.4994, 0.6925, 0.4993, 1.0, 0.4695, 1.0, 0.2043, 0.0145, 0.2489, 0.01011, 0.25, 0.02373, 0.2059, 0.02808, 0.2059, 0.02808, 0.25, 0.02373, 0.25, 0.02639, 0.2064, 0.03069, 0.2064, 0.03069, 0.25, 0.02639, 0.25, 0.02922, 0.2069, 0.03347, 0.2069, 0.03347, 0.25, 0.02922, 0.25, 0.03233, 0.2075, 0.03651, 0.4375, 0.5, 0.4688, 0.5, 0.4685, 0.5695, 0.4377, 0.5695, 0.4377, 0.5695, 0.4685, 0.5695, 0.4684, 0.633, 0.4379, 0.633, 0.4379, 0.633, 0.4684, 0.633, 0.4682, 0.6925, 0.4381, 0.6925, 0.4381, 0.6925, 0.4682, 0.6925, 0.468, 1.0, 0.4382, 1.0, 0.1592, 0.02795, 0.2021, 0.01493, 0.2059, 0.02808, 0.1634, 0.04096, 0.1634, 0.04096, 0.2059, 0.02808, 0.2064, 0.03069, 0.1644, 0.04341, 0.1644, 0.04341, 0.2064, 0.03069, 0.2069, 0.03347, 0.1655, 0.04603, 0.1655, 0.04603, 0.2069, 0.03347, 0.2075, 0.03651, 0.1667, 0.0489, 0.4062, 0.5, 0.4375, 0.5, 0.4373, 0.5695, 0.4065, 0.5695, 0.4065, 0.5695, 0.4373, 0.5695, 0.4371, 0.633, 0.4066, 0.633, 0.4066, 0.633, 0.4371, 0.633, 0.4369, 0.6925, 0.4068, 0.6925, 0.4068, 0.6925, 0.4369, 0.6925, 0.4368, 1.0, 0.407, 1.0, 0.1176, 0.04993, 0.1572, 0.02878, 0.1634, 0.04096, 0.1243, 0.06187, 0.1243, 0.06187, 0.1634, 0.04096, 0.1644, 0.04341, 0.1258, 0.06407, 0.1258, 0.06407, 0.1644, 0.04341, 0.1655, 0.04603, 0.1273, 0.06643, 0.1273, 0.06643, 0.1655, 0.04603, 0.1667, 0.0489, 0.1291, 0.06901, 0.375, 0.5, 0.4062, 0.5, 0.406, 0.5695, 0.3752, 0.5695, 0.3752, 0.5695, 0.406, 0.5695, 0.4059, 0.633, 0.3754, 0.633, 0.3754, 0.633, 0.4059, 0.633, 0.4057, 0.6925, 0.3756, 0.6925, 0.3756, 0.6925, 0.4057, 0.6925, 0.4055, 1.0, 0.3757, 1.0, 0.08114, 0.0796, 0.1158, 0.05114, 0.1243, 0.06187, 0.09, 0.09, 0.09, 0.09, 0.1243, 0.06187, 0.1258, 0.06407, 0.09188, 0.09188, 0.09188, 0.09188, 0.1258, 0.06407, 0.1273, 0.06643, 0.09389, 0.09389, 0.09389, 0.09389, 0.1273, 0.06643, 0.1291, 0.06901, 0.09608, 0.09608, 0.3438, 0.5, 0.375, 0.5, 0.3748, 0.5695, 0.344, 0.5695, 0.344, 0.5695, 0.3748, 0.5695, 0.3746, 0.633, 0.3441, 0.633, 0.3441, 0.633, 0.3746, 0.633, 0.3744, 0.6925, 0.3443, 0.6925, 0.3443, 0.6925, 0.3744, 0.6925, 0.3743, 1.0, 0.3445, 1.0, 0.05114, 0.1158, 0.0796, 0.08114, 0.09, 0.09, 0.06187, 0.1243, 0.06187, 0.1243, 0.09, 0.09, 0.09188, 0.09188, 0.06407, 0.1258, 0.06407, 0.1258, 0.09188, 0.09188, 0.09389, 0.09389, 0.06643, 0.1273, 0.06643, 0.1273, 0.09389, 0.09389, 0.09608, 0.09608, 0.06901, 0.1291, 0.3125, 0.5, 0.3438, 0.5, 0.3435, 0.5695, 0.3127, 0.5695, 0.3127, 0.5695, 0.3435, 0.5695, 0.3434, 0.633, 0.3129, 0.633, 0.3129, 0.633, 0.3434, 0.633, 0.3432, 0.6925, 0.3131, 0.6925, 0.3131, 0.6925, 0.3432, 0.6925, 0.343, 1.0, 0.3132, 1.0, 0.02878, 0.1572, 0.04993, 0.1176, 0.06187, 0.1243, 0.04096, 0.1634, 0.04096, 0.1634, 0.06187, 0.1243, 0.06407, 0.1258, 0.04341, 0.1644, 0.04341, 0.1644, 0.06407, 0.1258, 0.06643, 0.1273, 0.04603, 0.1655, 0.04603, 0.1655, 0.06643, 0.1273, 0.06901, 0.1291, 0.0489, 0.1667, 0.2812, 0.5, 0.3125, 0.5, 0.3123, 0.5695, 0.2815, 0.5695, 0.2815, 0.5695, 0.3123, 0.5695, 0.3121, 0.633, 0.2816, 0.633, 0.2816, 0.633, 0.3121, 0.633, 0.3119, 0.6925, 0.2818, 0.6925, 0.2818, 0.6925, 0.3119, 0.6925, 0.3118, 1.0, 0.282, 1.0, 0.01493, 0.2021, 0.02795, 0.1592, 0.04096, 0.1634, 0.02808, 0.2059, 0.02808, 0.2059, 0.04096, 0.1634, 0.04341, 0.1644, 0.03069, 0.2064, 0.03069, 0.2064, 0.04341, 0.1644, 0.04603, 0.1655, 0.03347, 0.2069, 0.03347, 0.2069, 0.04603, 0.1655, 0.0489, 0.1667, 0.03651, 0.2075, 0.25, 0.5, 0.2812, 0.5, 0.281, 0.5695, 0.2502, 0.5695, 0.2502, 0.5695, 0.281, 0.5695, 0.2809, 0.633, 0.2504, 0.633, 0.2504, 0.633, 0.2809, 0.633, 0.2807, 0.6925, 0.2506, 0.6925, 0.2506, 0.6925, 0.2807, 0.6925, 0.2805, 1.0, 0.2507, 1.0, 0.01011, 0.2489, 0.0145, 0.2043, 0.02808, 0.2059, 0.02373, 0.25, 0.02373, 0.25, 0.02808, 0.2059, 0.03069, 0.2064, 0.02639, 0.25, 0.02639, 0.25, 0.03069, 0.2064, 0.03347, 0.2069, 0.02922, 0.25, 0.02922, 0.25, 0.03347, 0.2069, 0.03651, 0.2075, 0.03233, 0.25, 0.2188, 0.5, 0.25, 0.5, 0.2498, 0.5695, 0.219, 0.5695, 0.219, 0.5695, 0.2498, 0.5695, 0.2496, 0.633, 0.2191, 0.633, 0.2191, 0.633, 0.2496, 0.633, 0.2494, 0.6925, 0.2193, 0.6925, 0.2193, 0.6925, 0.2494, 0.6925, 0.2493, 1.0, 0.2195, 1.0, 0.0145, 0.2957, 0.01011, 0.2511, 0.02373, 0.25, 0.02808, 0.2941, 0.02808, 0.2941, 0.02373, 0.25, 0.02639, 0.25, 0.03069, 0.2936, 0.03069, 0.2936, 0.02639, 0.25, 0.02922, 0.25, 0.03347, 0.2931, 0.03347, 0.2931, 0.02922, 0.25, 0.03233, 0.25, 0.03651, 0.2925, 0.1875, 0.5, 0.2188, 0.5, 0.2185, 0.5695, 0.1877, 0.5695, 0.1877, 0.5695, 0.2185, 0.5695, 0.2184, 0.633, 0.1879, 0.633, 0.1879, 0.633, 0.2184, 0.633, 0.2182, 0.6925, 0.1881, 0.6925, 0.1881, 0.6925, 0.2182, 0.6925, 0.218, 1.0, 0.1882, 1.0, 0.02795, 0.3408, 0.01493, 0.2979, 0.02808, 0.2941, 0.04096, 0.3366, 0.04096, 0.3366, 0.02808, 0.2941, 0.03069, 0.2936, 0.04341, 0.3356, 0.04341, 0.3356, 0.03069, 0.2936, 0.03347, 0.2931, 0.04603, 0.3345, 0.04603, 0.3345, 0.03347, 0.2931, 0.03651, 0.2925, 0.0489, 0.3333, 0.1562, 0.5, 0.1875, 0.5, 0.1873, 0.5695, 0.1565, 0.5695, 0.1565, 0.5695, 0.1873, 0.5695, 0.1871, 0.633, 0.1566, 0.633, 0.1566, 0.633, 0.1871, 0.633, 0.1869, 0.6925, 0.1568, 0.6925, 0.1568, 0.6925, 0.1869, 0.6925, 0.1868, 1.0, 0.157, 1.0, 0.04993, 0.3824, 0.02878, 0.3428, 0.04096, 0.3366, 0.06187, 0.3757, 0.06187, 0.3757, 0.04096, 0.3366, 0.04341, 0.3356, 0.06407, 0.3742, 0.06407, 0.3742, 0.04341, 0.3356, 0.04603, 0.3345, 0.06643, 0.3727, 0.06643, 0.3727, 0.04603, 0.3345, 0.0489, 0.3333, 0.06901, 0.3709, 0.125, 0.5, 0.1562, 0.5, 0.156, 0.5695, 0.1252, 0.5695, 0.1252, 0.5695, 0.156, 0.5695, 0.1559, 0.633, 0.1254, 0.633, 0.1254, 0.633, 0.1559, 0.633, 0.1557, 0.6925, 0.1256, 0.6925, 0.1256, 0.6925, 0.1557, 0.6925, 0.1555, 1.0, 0.1257, 1.0, 0.0796, 0.4189, 0.05114, 0.3842, 0.06187, 0.3757, 0.09, 0.41, 0.09, 0.41, 0.06187, 0.3757, 0.06407, 0.3742, 0.09188, 0.4081, 0.09188, 0.4081, 0.06407, 0.3742, 0.06643, 0.3727, 0.09389, 0.4061, 0.09389, 0.4061, 0.06643, 0.3727, 0.06901, 0.3709, 0.09608, 0.4039, 0.09375, 0.5, 0.125, 0.5, 0.1248, 0.5695, 0.09395, 0.5695, 0.09395, 0.5695, 0.1248, 0.5695, 0.1246, 0.633, 0.09414, 0.633, 0.09414, 0.633, 0.1246, 0.633, 0.1244, 0.6925, 0.09431, 0.6925, 0.09431, 0.6925, 0.1244, 0.6925, 0.1243, 1.0, 0.09448, 1.0, 0.1158, 0.4489, 0.08114, 0.4204, 0.09, 0.41, 0.1243, 0.4381, 0.1243, 0.4381, 0.09, 0.41, 0.09188, 0.4081, 0.1258, 0.4359, 0.1258, 0.4359, 0.09188, 0.4081, 0.09389, 0.4061, 0.1273, 0.4336, 0.1273, 0.4336, 0.09389, 0.4061, 0.09608, 0.4039, 0.1291, 0.431, 0.0625, 0.5, 0.09375, 0.5, 0.09355, 0.5695, 0.0627, 0.5695, 0.0627, 0.5695, 0.09355, 0.5695, 0.09336, 0.633, 0.06289, 0.633, 0.06289, 0.633, 0.09336, 0.633, 0.09319, 0.6925, 0.06306, 0.6925, 0.06306, 0.6925, 0.09319, 0.6925, 0.09302, 1.0, 0.06323, 1.0, 0.1572, 0.4712, 0.1176, 0.4501, 0.1243, 0.4381, 0.1634, 0.459, 0.1634, 0.459, 0.1243, 0.4381, 0.1258, 0.4359, 0.1644, 0.4566, 0.1644, 0.4566, 0.1258, 0.4359, 0.1273, 0.4336, 0.1655, 0.454, 0.1655, 0.454, 0.1273, 0.4336, 0.1291, 0.431, 0.1667, 0.4511, 0.03125, 0.5, 0.0625, 0.5, 0.0623, 0.5695, 0.03145, 0.5695, 0.03145, 0.5695, 0.0623, 0.5695, 0.06211, 0.633, 0.03164, 0.633, 0.03164, 0.633, 0.06211, 0.633, 0.06194, 0.6925, 0.03181, 0.6925, 0.03181, 0.6925, 0.06194, 0.6925, 0.06177, 1.0, 0.03198, 1.0, 0.2021, 0.4851, 0.1592, 0.472, 0.1634, 0.459, 0.2059, 0.4719, 0.2059, 0.4719, 0.1634, 0.459, 0.1644, 0.4566, 0.2064, 0.4693, 0.2064, 0.4693, 0.1644, 0.4566, 0.1655, 0.454, 0.2069, 0.4665, 0.2069, 0.4665, 0.1655, 0.454, 0.1667, 0.4511, 0.2075, 0.4635, 0.0, 0.5, 0.03125, 0.5, 0.03105, 0.5695, 0.0002021, 0.5695, 0.0002021, 0.5695, 0.03105, 0.5695, 0.03086, 0.633, 0.0003868, 0.633, 0.0003868, 0.633, 0.03086, 0.633, 0.03069, 0.6925, 0.0005597, 0.6925, 0.0005597, 0.6925, 0.03069, 0.6925, 0.03052, 1.0, 0.0007269, 1.0, 0.2489, 0.4899, 0.2043, 0.4855, 0.2059, 0.4719, 0.25, 0.4763, 0.25, 0.4763, 0.2059, 0.4719, 0.2064, 0.4693, 0.25, 0.4736, 0.25, 0.4736, 0.2064, 0.4693, 0.2069, 0.4665, 0.25, 0.4708, 0.25, 0.4708, 0.2069, 0.4665, 0.2075, 0.4635, 0.25, 0.4677, 0.2925, 0.4635, 0.25, 0.4677, 0.2075, 0.4635, 0.1667, 0.4511, 0.1291, 0.431, 0.09608, 0.4039, 0.06901, 0.3709, 0.0489, 0.3333, 0.03651, 0.2925, 0.03233, 0.25, 0.03651, 0.2075, 0.0489, 0.1667, 0.06901, 0.1291, 0.09608, 0.09608, 0.1291, 0.06901, 0.1667, 0.0489, 0.2075, 0.03651, 0.25, 0.03233, 0.2925, 0.03651, 0.3333, 0.0489, 0.3709, 0.06901, 0.4039, 0.09608, 0.431, 0.1291, 0.4511, 0.1667, 0.4635, 0.2075, 0.4677, 0.25, 0.4635, 0.2925, 0.4511, 0.3333, 0.431, 0.3709, 0.4039, 0.4039, 0.3709, 0.431, 0.3333, 0.4511])
me_cube.materials.append(mat_gravel)
me_cube.update()
me_cube_008 = bpy.data.meshes.new('Cube.008')
me_cube_008.from_pydata([(-1.0, -1.0, -1.0), (-1.0, -1.0, 1.0), (-1.0, 1.0, -1.0), (-1.0, 1.0, 1.0), (1.0, -1.0, -1.0), (1.0, -1.0, 1.0), (1.0, 1.0, -1.0), (1.0, 1.0, 1.0)], [], [(0, 1, 3, 2), (2, 3, 7, 6), (6, 7, 5, 4), (4, 5, 1, 0), (2, 6, 4, 0), (7, 3, 1, 5)])
_uv = me_cube_008.uv_layers.new(name='UVMap')
_uv.uv.foreach_set('vector', [0.375, 0.0, 0.625, 0.0, 0.625, 0.25, 0.375, 0.25, 0.375, 0.25, 0.625, 0.25, 0.625, 0.5, 0.375, 0.5, 0.375, 0.5, 0.625, 0.5, 0.625, 0.75, 0.375, 0.75, 0.375, 0.75, 0.625, 0.75, 0.625, 1.0, 0.375, 1.0, 0.125, 0.5, 0.375, 0.5, 0.375, 0.75, 0.125, 0.75, 0.625, 0.5, 0.875, 0.5, 0.875, 0.75, 0.625, 0.75])
me_cube_008.materials.append(mat_bases)
me_cube_008.update()

# ---- objects
ob_homeplate = bpy.data.objects.new('Homeplate', me_cube_001)
ob_1st_base = bpy.data.objects.new('1st Base', me_cube_002)
ob_2nd_base = bpy.data.objects.new('2nd Base', me_cube_003)
ob_3rd_base = bpy.data.objects.new('3rd Base', me_cube_004)
ob_infield = bpy.data.objects.new('Infield', me_cylinder_002)
ob_mound = bpy.data.objects.new('Mound', me_cube)
ob_rubber = bpy.data.objects.new('Rubber', me_cube_008)

# ---- transforms, parenting, visibility, modifiers, constraints
ob_homeplate.location = (0.0, 0.0, 0.0254)
ob_homeplate.scale = (0.4318, 0.4318, 0.0254)
ob_1st_base.location = (19.4, 19.4, 0.0508)
ob_1st_base.rotation_euler = (0.0, 0.0, 0.7854)
ob_1st_base.scale = (0.381, 0.381, 0.0508)
ob_2nd_base.location = (0.0, 38.79, 0.0508)
ob_2nd_base.rotation_euler = (0.0, 0.0, 0.7854)
ob_2nd_base.scale = (0.381, 0.381, 0.0508)
ob_3rd_base.location = (-19.4, 19.4, 0.0508)
ob_3rd_base.rotation_euler = (0.0, 0.0, 0.7854)
ob_3rd_base.scale = (0.381, 0.381, 0.0508)
ob_infield.location = (0.0, 18.45, 0.0)
_m = ob_infield.modifiers.new('Mirror', 'MIRROR')
ob_mound.location = (0.0, 18.44, 0.0)
ob_rubber.parent = ob_mound
ob_rubber.matrix_parent_inverse = Matrix(((1.0, -0.0, 0.0, -0.0), (-0.0, 1.0, -0.0, -18.44), (0.0, -0.0, 1.0, -0.0), (-0.0, 0.0, -0.0, 1.0)))
ob_rubber.location = (0.0, 18.44, 0.273)
ob_rubber.scale = (0.61, 0.15, 0.01906)

# ---- collection membership
col_collection.objects.link(ob_homeplate)
col_collection.objects.link(ob_1st_base)
col_collection.objects.link(ob_2nd_base)
col_collection.objects.link(ob_3rd_base)
col_collection.objects.link(ob_infield)
col_collection.objects.link(ob_mound)
col_collection.objects.link(ob_rubber)

# ---- scene / render settings (as saved in the file)
scene.frame_start = 1; scene.frame_end = 250; scene.frame_set(1)
scene.render.engine = 'BLENDER_EEVEE_NEXT'
bpy.context.view_layer.update()

# ---- added for rendering (the .blend has no active camera and no usable light): camera, sun
cam_auto = bpy.data.cameras.new('AutoCamera')
cam_auto.lens = 50.0
cam_auto.sensor_width = 36.0
cam_auto.clip_end = 3821.41
ob_auto_camera = bpy.data.objects.new('AutoCamera', cam_auto)
scene.collection.objects.link(ob_auto_camera)
ob_auto_camera.location = (217.745, -208.581, 174.342)
ob_auto_camera.rotation_euler = (1.09748, -7.21219e-08, 0.694738)
scene.camera = ob_auto_camera
light_auto_sun = bpy.data.lights.new('AutoSun', 'SUN')
light_auto_sun.energy = 3.0
light_auto_sun.angle = 0.0523599
ob_auto_sun = bpy.data.objects.new('AutoSun', light_auto_sun)
scene.collection.objects.link(ob_auto_sun)
ob_auto_sun.rotation_euler = (0.872665, 0.174533, 0.523599)
bpy.context.view_layer.update()
